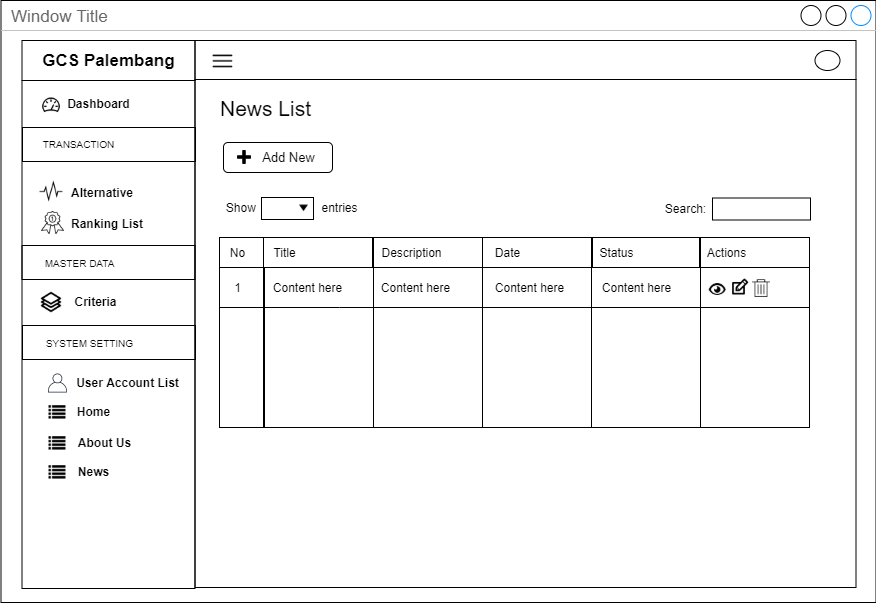

The diagram above was exported from draw.io. Its source (the exported page's mxGraphModel, read from the mxfile embedded in the PNG):
<mxGraphModel dx="3436" dy="850" grid="1" gridSize="10" guides="1" tooltips="1" connect="1" arrows="1" fold="1" page="1" pageScale="1" pageWidth="850" pageHeight="1100" math="0" shadow="0">
  <root>
    <mxCell id="0" />
    <mxCell id="1" parent="0" />
    <mxCell id="2" value="Window Title" style="strokeWidth=1;shadow=0;dashed=0;align=center;html=1;shape=mxgraph.mockup.containers.window;align=left;verticalAlign=top;spacingLeft=8;strokeColor2=#008cff;strokeColor3=#c4c4c4;fontColor=#666666;mainText=;fontSize=17;labelBackgroundColor=none;" vertex="1" parent="1">
      <mxGeometry x="6650.5" y="280" width="875" height="602" as="geometry" />
    </mxCell>
    <mxCell id="3" value="" style="rounded=0;whiteSpace=wrap;html=1;fillColor=none;" vertex="1" parent="1">
      <mxGeometry x="6844.5" y="359" width="661" height="508" as="geometry" />
    </mxCell>
    <mxCell id="4" value="" style="rounded=0;whiteSpace=wrap;html=1;fillColor=none;" vertex="1" parent="1">
      <mxGeometry x="6844.5" y="320" width="661" height="39" as="geometry" />
    </mxCell>
    <mxCell id="5" value="" style="rounded=0;whiteSpace=wrap;html=1;fillColor=none;" vertex="1" parent="1">
      <mxGeometry x="6671.5" y="360" width="173" height="508" as="geometry" />
    </mxCell>
    <mxCell id="6" value="&lt;span style=&quot;font-size: 17px&quot;&gt;&lt;b&gt;GCS Palembang&lt;/b&gt;&lt;/span&gt;" style="rounded=0;whiteSpace=wrap;html=1;fillColor=none;" vertex="1" parent="1">
      <mxGeometry x="6671.5" y="320" width="173" height="40" as="geometry" />
    </mxCell>
    <mxCell id="7" value="" style="shape=image;html=1;verticalAlign=top;verticalLabelPosition=bottom;labelBackgroundColor=#ffffff;imageAspect=0;aspect=fixed;image=https://cdn2.iconfinder.com/data/icons/line-hero-essentials/32/Essentials_performance_dashboard-128.png;fillColor=none;" vertex="1" parent="1">
      <mxGeometry x="6691" y="375" width="20" height="20" as="geometry" />
    </mxCell>
    <mxCell id="8" value="&lt;b&gt;Dashboard&lt;/b&gt;" style="text;html=1;align=center;verticalAlign=middle;resizable=0;points=[];autosize=1;" vertex="1" parent="1">
      <mxGeometry x="6708" y="373" width="80" height="20" as="geometry" />
    </mxCell>
    <mxCell id="9" value="&lt;b&gt;Alternative&lt;/b&gt;" style="text;html=1;align=left;verticalAlign=middle;resizable=0;points=[];autosize=1;" vertex="1" parent="1">
      <mxGeometry x="6718.5" y="461.5" width="80" height="20" as="geometry" />
    </mxCell>
    <mxCell id="10" value="" style="rounded=0;whiteSpace=wrap;html=1;fillColor=none;align=center;" vertex="1" parent="1">
      <mxGeometry x="6672" y="407" width="173" height="34" as="geometry" />
    </mxCell>
    <mxCell id="11" value="&lt;font style=&quot;font-size: 10px&quot;&gt;TRANSACTION&lt;/font&gt;" style="text;html=1;align=center;verticalAlign=middle;resizable=0;points=[];autosize=1;" vertex="1" parent="1">
      <mxGeometry x="6683" y="413" width="90" height="20" as="geometry" />
    </mxCell>
    <mxCell id="12" value="&lt;b&gt;Criteria&lt;br&gt;&lt;/b&gt;" style="text;html=1;align=center;verticalAlign=middle;resizable=0;points=[];autosize=1;" vertex="1" parent="1">
      <mxGeometry x="6715" y="571" width="60" height="20" as="geometry" />
    </mxCell>
    <mxCell id="13" value="" style="shape=image;html=1;verticalAlign=top;verticalLabelPosition=bottom;labelBackgroundColor=#ffffff;imageAspect=0;aspect=fixed;image=https://cdn2.iconfinder.com/data/icons/font-awesome/1792/list-128.png;fillColor=none;" vertex="1" parent="1">
      <mxGeometry x="6698.5" y="684" width="17" height="17" as="geometry" />
    </mxCell>
    <mxCell id="14" value="&lt;b&gt;Home&lt;/b&gt;" style="text;html=1;align=center;verticalAlign=middle;resizable=0;points=[];autosize=1;" vertex="1" parent="1">
      <mxGeometry x="6718" y="681" width="50" height="20" as="geometry" />
    </mxCell>
    <mxCell id="15" value="" style="shape=image;html=1;verticalAlign=top;verticalLabelPosition=bottom;labelBackgroundColor=#ffffff;imageAspect=0;aspect=fixed;image=https://cdn2.iconfinder.com/data/icons/font-awesome/1792/list-128.png;fillColor=none;" vertex="1" parent="1">
      <mxGeometry x="6698.5" y="715" width="17" height="17" as="geometry" />
    </mxCell>
    <mxCell id="16" value="&lt;b&gt;About Us&lt;/b&gt;" style="text;html=1;align=center;verticalAlign=middle;resizable=0;points=[];autosize=1;" vertex="1" parent="1">
      <mxGeometry x="6719" y="712" width="70" height="20" as="geometry" />
    </mxCell>
    <mxCell id="17" value="&lt;b&gt;User Account List&lt;/b&gt;" style="text;html=1;align=center;verticalAlign=middle;resizable=0;points=[];autosize=1;" vertex="1" parent="1">
      <mxGeometry x="6717" y="652" width="120" height="20" as="geometry" />
    </mxCell>
    <mxCell id="18" value="&lt;b&gt;Ranking List&lt;/b&gt;" style="text;html=1;align=left;verticalAlign=middle;resizable=0;points=[];autosize=1;" vertex="1" parent="1">
      <mxGeometry x="6718.5" y="493" width="90" height="20" as="geometry" />
    </mxCell>
    <mxCell id="19" value="" style="rounded=0;whiteSpace=wrap;html=1;fillColor=none;align=center;" vertex="1" parent="1">
      <mxGeometry x="6671.5" y="525" width="173" height="34" as="geometry" />
    </mxCell>
    <mxCell id="20" value="&lt;font style=&quot;font-size: 10px&quot;&gt;MASTER DATA&lt;/font&gt;" style="text;html=1;align=center;verticalAlign=middle;resizable=0;points=[];autosize=1;" vertex="1" parent="1">
      <mxGeometry x="6684" y="532" width="90" height="20" as="geometry" />
    </mxCell>
    <mxCell id="21" value="" style="rounded=0;whiteSpace=wrap;html=1;fillColor=none;align=center;" vertex="1" parent="1">
      <mxGeometry x="6672" y="605" width="173" height="34" as="geometry" />
    </mxCell>
    <mxCell id="22" value="&lt;font style=&quot;font-size: 10px&quot;&gt;SYSTEM SETTING&lt;/font&gt;" style="text;html=1;align=center;verticalAlign=middle;resizable=0;points=[];autosize=1;" vertex="1" parent="1">
      <mxGeometry x="6689" y="612" width="100" height="20" as="geometry" />
    </mxCell>
    <mxCell id="23" value="" style="outlineConnect=0;fontColor=#232F3E;gradientColor=none;fillColor=#232F3E;strokeColor=none;dashed=0;verticalLabelPosition=bottom;verticalAlign=top;align=center;html=1;fontSize=12;fontStyle=0;aspect=fixed;pointerEvents=1;shape=mxgraph.aws4.user;" vertex="1" parent="1">
      <mxGeometry x="6697.5" y="653" width="19" height="19" as="geometry" />
    </mxCell>
    <mxCell id="24" value="" style="shape=image;html=1;verticalAlign=top;verticalLabelPosition=bottom;labelBackgroundColor=#ffffff;imageAspect=0;aspect=fixed;image=https://cdn2.iconfinder.com/data/icons/font-awesome/1792/list-128.png;fillColor=none;" vertex="1" parent="1">
      <mxGeometry x="6698.5" y="744" width="17" height="17" as="geometry" />
    </mxCell>
    <mxCell id="25" value="&lt;b&gt;News&lt;/b&gt;" style="text;html=1;align=center;verticalAlign=middle;resizable=0;points=[];autosize=1;" vertex="1" parent="1">
      <mxGeometry x="6718" y="741" width="50" height="20" as="geometry" />
    </mxCell>
    <mxCell id="26" value="" style="shape=image;html=1;verticalAlign=top;verticalLabelPosition=bottom;labelBackgroundColor=#ffffff;imageAspect=0;aspect=fixed;image=https://cdn0.iconfinder.com/data/icons/awards-rate-1/30/interface-light-ranking-medal-128.png" vertex="1" parent="1">
      <mxGeometry x="6691" y="491" width="23" height="23" as="geometry" />
    </mxCell>
    <mxCell id="27" value="" style="shape=image;html=1;verticalAlign=top;verticalLabelPosition=bottom;labelBackgroundColor=#ffffff;imageAspect=0;aspect=fixed;image=https://cdn2.iconfinder.com/data/icons/simple-website/50/Simple_Business-26-128.png" vertex="1" parent="1">
      <mxGeometry x="6690" y="571" width="22" height="22" as="geometry" />
    </mxCell>
    <mxCell id="28" value="" style="shape=image;html=1;verticalAlign=top;verticalLabelPosition=bottom;labelBackgroundColor=#ffffff;imageAspect=0;aspect=fixed;image=https://cdn2.iconfinder.com/data/icons/essential-web-5/50/pulse-activity-vital-wave-signal-128.png" vertex="1" parent="1">
      <mxGeometry x="6689" y="459.5" width="24" height="24" as="geometry" />
    </mxCell>
    <mxCell id="29" value="" style="ellipse;whiteSpace=wrap;html=1;" vertex="1" parent="1">
      <mxGeometry x="7464.5" y="330" width="25" height="20" as="geometry" />
    </mxCell>
    <mxCell id="30" value="" style="shape=image;html=1;verticalAlign=top;verticalLabelPosition=bottom;labelBackgroundColor=#ffffff;imageAspect=0;aspect=fixed;image=https://cdn4.iconfinder.com/data/icons/multimedia-75/512/multimedia-24-128.png" vertex="1" parent="1">
      <mxGeometry x="6860" y="328" width="25" height="25" as="geometry" />
    </mxCell>
    <mxCell id="31" value="&lt;font size=&quot;1&quot;&gt;&lt;span style=&quot;font-size: 21px&quot;&gt;News List&lt;/span&gt;&lt;/font&gt;" style="text;html=1;align=center;verticalAlign=middle;resizable=0;points=[];autosize=1;" vertex="1" parent="1">
      <mxGeometry x="6860" y="378" width="110" height="20" as="geometry" />
    </mxCell>
    <mxCell id="32" value="Show&amp;nbsp;" style="text;html=1;align=center;verticalAlign=middle;resizable=0;points=[];autosize=1;" vertex="1" parent="1">
      <mxGeometry x="6867" y="477" width="50" height="20" as="geometry" />
    </mxCell>
    <mxCell id="33" value="" style="rounded=0;whiteSpace=wrap;html=1;fillColor=none;" vertex="1" parent="1">
      <mxGeometry x="6911" y="477" width="52" height="22" as="geometry" />
    </mxCell>
    <mxCell id="34" value="" style="shape=image;html=1;verticalAlign=top;verticalLabelPosition=bottom;labelBackgroundColor=#ffffff;imageAspect=0;aspect=fixed;image=https://cdn1.iconfinder.com/data/icons/material-core/10/arrow-drop-down-128.png;fillColor=none;" vertex="1" parent="1">
      <mxGeometry x="6949" y="484" width="9" height="9" as="geometry" />
    </mxCell>
    <mxCell id="35" value="entries" style="text;html=1;align=center;verticalAlign=middle;resizable=0;points=[];autosize=1;" vertex="1" parent="1">
      <mxGeometry x="6964" y="477" width="50" height="20" as="geometry" />
    </mxCell>
    <mxCell id="36" value="" style="rounded=0;whiteSpace=wrap;html=1;fillColor=none;" vertex="1" parent="1">
      <mxGeometry x="7362" y="477.5" width="98" height="22" as="geometry" />
    </mxCell>
    <mxCell id="37" value="Search:" style="text;html=1;align=center;verticalAlign=middle;resizable=0;points=[];autosize=1;" vertex="1" parent="1">
      <mxGeometry x="7305" y="478" width="60" height="20" as="geometry" />
    </mxCell>
    <mxCell id="38" value="" style="rounded=0;whiteSpace=wrap;html=1;fillColor=none;" vertex="1" parent="1">
      <mxGeometry x="6869" y="517" width="44" height="30" as="geometry" />
    </mxCell>
    <mxCell id="39" value="No" style="text;html=1;align=center;verticalAlign=middle;resizable=0;points=[];autosize=1;" vertex="1" parent="1">
      <mxGeometry x="6872" y="522" width="30" height="20" as="geometry" />
    </mxCell>
    <mxCell id="40" value="" style="rounded=0;whiteSpace=wrap;html=1;fillColor=none;" vertex="1" parent="1">
      <mxGeometry x="6913" y="517" width="110" height="30" as="geometry" />
    </mxCell>
    <mxCell id="41" style="edgeStyle=orthogonalEdgeStyle;rounded=0;orthogonalLoop=1;jettySize=auto;html=1;exitX=0;exitY=0.25;exitDx=0;exitDy=0;entryX=1;entryY=0.25;entryDx=0;entryDy=0;endArrow=none;endFill=0;" edge="1" source="42" target="61" parent="1">
      <mxGeometry relative="1" as="geometry">
        <Array as="points">
          <mxPoint x="6989" y="587" />
          <mxPoint x="6989" y="587" />
        </Array>
        <mxPoint x="7693" y="586.9999999999995" as="targetPoint" />
      </mxGeometry>
    </mxCell>
    <mxCell id="42" value="" style="rounded=0;whiteSpace=wrap;html=1;fillColor=none;" vertex="1" parent="1">
      <mxGeometry x="6869" y="547" width="44" height="160" as="geometry" />
    </mxCell>
    <mxCell id="43" value="Title" style="text;html=1;align=center;verticalAlign=middle;resizable=0;points=[];autosize=1;" vertex="1" parent="1">
      <mxGeometry x="6914" y="522" width="40" height="20" as="geometry" />
    </mxCell>
    <mxCell id="44" value="" style="rounded=0;whiteSpace=wrap;html=1;fillColor=none;" vertex="1" parent="1">
      <mxGeometry x="6914" y="547" width="109" height="160" as="geometry" />
    </mxCell>
    <mxCell id="45" value="" style="rounded=0;whiteSpace=wrap;html=1;fillColor=none;" vertex="1" parent="1">
      <mxGeometry x="7022" y="517" width="110" height="30" as="geometry" />
    </mxCell>
    <mxCell id="46" value="Description" style="text;html=1;align=center;verticalAlign=middle;resizable=0;points=[];autosize=1;" vertex="1" parent="1">
      <mxGeometry x="7021" y="522" width="80" height="20" as="geometry" />
    </mxCell>
    <mxCell id="47" value="" style="rounded=0;whiteSpace=wrap;html=1;fillColor=none;" vertex="1" parent="1">
      <mxGeometry x="7023" y="547" width="109" height="160" as="geometry" />
    </mxCell>
    <mxCell id="48" value="" style="rounded=0;whiteSpace=wrap;html=1;fillColor=none;" vertex="1" parent="1">
      <mxGeometry x="7132" y="517" width="110" height="30" as="geometry" />
    </mxCell>
    <mxCell id="49" value="Date" style="text;html=1;align=center;verticalAlign=middle;resizable=0;points=[];autosize=1;" vertex="1" parent="1">
      <mxGeometry x="7137" y="522" width="40" height="20" as="geometry" />
    </mxCell>
    <mxCell id="50" value="" style="rounded=0;whiteSpace=wrap;html=1;fillColor=none;" vertex="1" parent="1">
      <mxGeometry x="7132" y="547" width="109" height="160" as="geometry" />
    </mxCell>
    <mxCell id="51" value="" style="rounded=0;whiteSpace=wrap;html=1;fillColor=none;" vertex="1" parent="1">
      <mxGeometry x="7241" y="517" width="109" height="30" as="geometry" />
    </mxCell>
    <mxCell id="52" value="Status" style="text;html=1;align=center;verticalAlign=middle;resizable=0;points=[];autosize=1;" vertex="1" parent="1">
      <mxGeometry x="7241" y="522" width="50" height="20" as="geometry" />
    </mxCell>
    <mxCell id="53" value="" style="rounded=0;whiteSpace=wrap;html=1;fillColor=none;" vertex="1" parent="1">
      <mxGeometry x="7241" y="547" width="109" height="160" as="geometry" />
    </mxCell>
    <mxCell id="54" value="1" style="text;html=1;align=center;verticalAlign=middle;resizable=0;points=[];autosize=1;" vertex="1" parent="1">
      <mxGeometry x="6877" y="557" width="20" height="20" as="geometry" />
    </mxCell>
    <mxCell id="55" value="Content here" style="text;html=1;align=center;verticalAlign=middle;resizable=0;points=[];autosize=1;" vertex="1" parent="1">
      <mxGeometry x="6917" y="557" width="80" height="20" as="geometry" />
    </mxCell>
    <mxCell id="56" value="Content here" style="text;html=1;align=center;verticalAlign=middle;resizable=0;points=[];autosize=1;" vertex="1" parent="1">
      <mxGeometry x="7025" y="557" width="80" height="20" as="geometry" />
    </mxCell>
    <mxCell id="57" value="Content here" style="text;html=1;align=center;verticalAlign=middle;resizable=0;points=[];autosize=1;" vertex="1" parent="1">
      <mxGeometry x="7138.5" y="557" width="80" height="20" as="geometry" />
    </mxCell>
    <mxCell id="58" value="Content here" style="text;html=1;align=center;verticalAlign=middle;resizable=0;points=[];autosize=1;" vertex="1" parent="1">
      <mxGeometry x="7246" y="557" width="80" height="20" as="geometry" />
    </mxCell>
    <mxCell id="59" value="" style="rounded=0;whiteSpace=wrap;html=1;fillColor=none;" vertex="1" parent="1">
      <mxGeometry x="7349" y="517" width="110" height="30" as="geometry" />
    </mxCell>
    <mxCell id="60" value="Actions" style="text;html=1;align=center;verticalAlign=middle;resizable=0;points=[];autosize=1;" vertex="1" parent="1">
      <mxGeometry x="7351" y="522" width="50" height="20" as="geometry" />
    </mxCell>
    <mxCell id="61" value="" style="rounded=0;whiteSpace=wrap;html=1;fillColor=none;" vertex="1" parent="1">
      <mxGeometry x="7350" y="547" width="109" height="160" as="geometry" />
    </mxCell>
    <mxCell id="62" value="" style="shape=image;html=1;verticalAlign=top;verticalLabelPosition=bottom;labelBackgroundColor=#ffffff;imageAspect=0;aspect=fixed;image=https://cdn0.iconfinder.com/data/icons/typicons-2/24/edit-128.png;fillColor=none;" vertex="1" parent="1">
      <mxGeometry x="7379.75" y="557" width="20" height="20" as="geometry" />
    </mxCell>
    <mxCell id="63" style="edgeStyle=orthogonalEdgeStyle;rounded=0;orthogonalLoop=1;jettySize=auto;html=1;exitX=0;exitY=0.25;exitDx=0;exitDy=0;entryX=1;entryY=0.25;entryDx=0;entryDy=0;endArrow=none;endFill=0;" edge="1" source="61" target="61" parent="1">
      <mxGeometry relative="1" as="geometry">
        <Array as="points">
          <mxPoint x="7404.75" y="587" />
          <mxPoint x="7404.75" y="587" />
        </Array>
      </mxGeometry>
    </mxCell>
    <mxCell id="64" value="" style="shape=image;html=1;verticalAlign=top;verticalLabelPosition=bottom;labelBackgroundColor=#ffffff;imageAspect=0;aspect=fixed;image=https://cdn0.iconfinder.com/data/icons/octicons/1024/eye-128.png" vertex="1" parent="1">
      <mxGeometry x="7358.75" y="561" width="17" height="17" as="geometry" />
    </mxCell>
    <mxCell id="65" value="" style="shape=image;html=1;verticalAlign=top;verticalLabelPosition=bottom;labelBackgroundColor=#ffffff;imageAspect=0;aspect=fixed;image=https://cdn3.iconfinder.com/data/icons/streamline-icon-set-free-pack/48/Streamline-70-128.png;fillColor=none;" vertex="1" parent="1">
      <mxGeometry x="7402" y="559" width="18" height="18" as="geometry" />
    </mxCell>
    <mxCell id="66" value="" style="rounded=1;whiteSpace=wrap;html=1;fillColor=none;" vertex="1" parent="1">
      <mxGeometry x="6873" y="422" width="109" height="30" as="geometry" />
    </mxCell>
    <mxCell id="67" value="&lt;font style=&quot;font-size: 13px&quot;&gt;Add New&lt;/font&gt;" style="text;html=1;align=center;verticalAlign=middle;resizable=0;points=[];autosize=1;" vertex="1" parent="1">
      <mxGeometry x="6903" y="427" width="70" height="20" as="geometry" />
    </mxCell>
    <mxCell id="68" value="" style="shape=image;html=1;verticalAlign=top;verticalLabelPosition=bottom;labelBackgroundColor=#ffffff;imageAspect=0;aspect=fixed;image=https://cdn4.iconfinder.com/data/icons/pictype-free-vector-icons/16/add-128.png;fillColor=none;" vertex="1" parent="1">
      <mxGeometry x="6887" y="430" width="14" height="14" as="geometry" />
    </mxCell>
  </root>
</mxGraphModel>